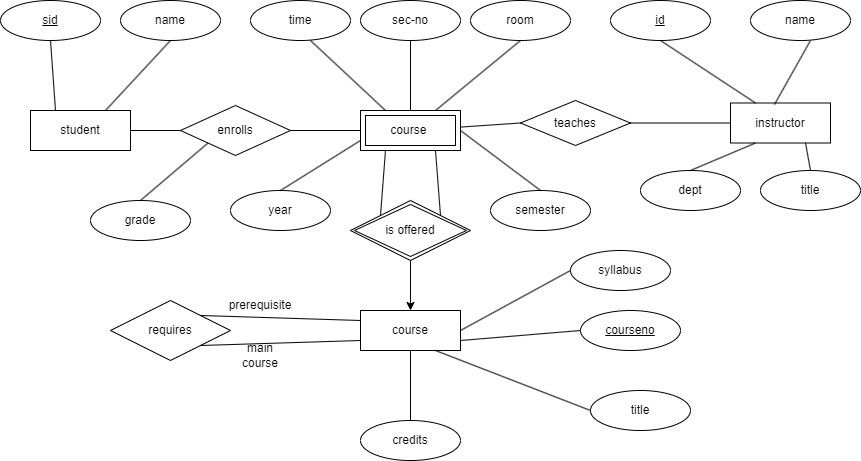

The diagram above was exported from draw.io. Its source (the exported page's mxGraphModel, read from the mxfile embedded in the PNG):
<mxGraphModel dx="1970" dy="434" grid="1" gridSize="10" guides="1" tooltips="1" connect="1" arrows="1" fold="1" page="1" pageScale="1" pageWidth="850" pageHeight="1100" math="0" shadow="0" extFonts="Permanent Marker^https://fonts.googleapis.com/css?family=Permanent+Marker">
  <root>
    <mxCell id="0" />
    <mxCell id="1" parent="0" />
    <mxCell id="Xy0NjooGcvp4SjPGibI_-1" value="course&amp;nbsp;" style="shape=ext;margin=3;double=1;whiteSpace=wrap;html=1;align=center;" vertex="1" parent="1">
      <mxGeometry x="350" y="150" width="100" height="40" as="geometry" />
    </mxCell>
    <mxCell id="Xy0NjooGcvp4SjPGibI_-2" value="student" style="whiteSpace=wrap;html=1;align=center;" vertex="1" parent="1">
      <mxGeometry x="20" y="150" width="100" height="40" as="geometry" />
    </mxCell>
    <mxCell id="Xy0NjooGcvp4SjPGibI_-3" value="enrolls" style="shape=rhombus;perimeter=rhombusPerimeter;whiteSpace=wrap;html=1;align=center;" vertex="1" parent="1">
      <mxGeometry x="170" y="145" width="110" height="50" as="geometry" />
    </mxCell>
    <mxCell id="Xy0NjooGcvp4SjPGibI_-4" value="teaches" style="shape=rhombus;perimeter=rhombusPerimeter;whiteSpace=wrap;html=1;align=center;" vertex="1" parent="1">
      <mxGeometry x="510" y="140" width="110" height="45" as="geometry" />
    </mxCell>
    <mxCell id="Xy0NjooGcvp4SjPGibI_-5" value="instructor" style="whiteSpace=wrap;html=1;align=center;" vertex="1" parent="1">
      <mxGeometry x="720" y="142.5" width="100" height="40" as="geometry" />
    </mxCell>
    <mxCell id="Xy0NjooGcvp4SjPGibI_-6" value="course" style="whiteSpace=wrap;html=1;align=center;" vertex="1" parent="1">
      <mxGeometry x="350" y="350" width="100" height="40" as="geometry" />
    </mxCell>
    <mxCell id="Xy0NjooGcvp4SjPGibI_-7" value="is offered" style="shape=rhombus;double=1;perimeter=rhombusPerimeter;whiteSpace=wrap;html=1;align=center;" vertex="1" parent="1">
      <mxGeometry x="340" y="240" width="120" height="60" as="geometry" />
    </mxCell>
    <mxCell id="Xy0NjooGcvp4SjPGibI_-8" value="requires" style="shape=rhombus;perimeter=rhombusPerimeter;whiteSpace=wrap;html=1;align=center;" vertex="1" parent="1">
      <mxGeometry x="100" y="340" width="120" height="60" as="geometry" />
    </mxCell>
    <mxCell id="Xy0NjooGcvp4SjPGibI_-9" value="syllabus" style="ellipse;whiteSpace=wrap;html=1;align=center;" vertex="1" parent="1">
      <mxGeometry x="560" y="290" width="100" height="40" as="geometry" />
    </mxCell>
    <mxCell id="Xy0NjooGcvp4SjPGibI_-10" value="courseno" style="ellipse;whiteSpace=wrap;html=1;align=center;fontStyle=4;" vertex="1" parent="1">
      <mxGeometry x="570" y="350" width="100" height="40" as="geometry" />
    </mxCell>
    <mxCell id="Xy0NjooGcvp4SjPGibI_-11" value="title" style="ellipse;whiteSpace=wrap;html=1;align=center;" vertex="1" parent="1">
      <mxGeometry x="580" y="430" width="100" height="40" as="geometry" />
    </mxCell>
    <mxCell id="Xy0NjooGcvp4SjPGibI_-12" value="credits" style="ellipse;whiteSpace=wrap;html=1;align=center;" vertex="1" parent="1">
      <mxGeometry x="350" y="460" width="100" height="40" as="geometry" />
    </mxCell>
    <mxCell id="Xy0NjooGcvp4SjPGibI_-13" value="year" style="ellipse;whiteSpace=wrap;html=1;align=center;" vertex="1" parent="1">
      <mxGeometry x="220" y="230" width="100" height="40" as="geometry" />
    </mxCell>
    <mxCell id="Xy0NjooGcvp4SjPGibI_-14" value="semester" style="ellipse;whiteSpace=wrap;html=1;align=center;" vertex="1" parent="1">
      <mxGeometry x="480" y="230" width="100" height="40" as="geometry" />
    </mxCell>
    <mxCell id="Xy0NjooGcvp4SjPGibI_-15" value="sec-no" style="ellipse;whiteSpace=wrap;html=1;align=center;" vertex="1" parent="1">
      <mxGeometry x="350" y="40" width="100" height="40" as="geometry" />
    </mxCell>
    <mxCell id="Xy0NjooGcvp4SjPGibI_-16" value="room" style="ellipse;whiteSpace=wrap;html=1;align=center;" vertex="1" parent="1">
      <mxGeometry x="460" y="40" width="100" height="40" as="geometry" />
    </mxCell>
    <mxCell id="Xy0NjooGcvp4SjPGibI_-17" value="time" style="ellipse;whiteSpace=wrap;html=1;align=center;" vertex="1" parent="1">
      <mxGeometry x="240" y="40" width="100" height="40" as="geometry" />
    </mxCell>
    <mxCell id="Xy0NjooGcvp4SjPGibI_-18" value="name" style="ellipse;whiteSpace=wrap;html=1;align=center;" vertex="1" parent="1">
      <mxGeometry x="110" y="40" width="100" height="40" as="geometry" />
    </mxCell>
    <mxCell id="Xy0NjooGcvp4SjPGibI_-19" value="sid" style="ellipse;whiteSpace=wrap;html=1;align=center;fontStyle=4;" vertex="1" parent="1">
      <mxGeometry x="-10" y="40" width="100" height="40" as="geometry" />
    </mxCell>
    <mxCell id="Xy0NjooGcvp4SjPGibI_-20" value="grade" style="ellipse;whiteSpace=wrap;html=1;align=center;" vertex="1" parent="1">
      <mxGeometry x="80" y="240" width="100" height="40" as="geometry" />
    </mxCell>
    <mxCell id="Xy0NjooGcvp4SjPGibI_-21" value="id" style="ellipse;whiteSpace=wrap;html=1;align=center;fontStyle=4;" vertex="1" parent="1">
      <mxGeometry x="600" y="40" width="100" height="40" as="geometry" />
    </mxCell>
    <mxCell id="Xy0NjooGcvp4SjPGibI_-22" value="name" style="ellipse;whiteSpace=wrap;html=1;align=center;" vertex="1" parent="1">
      <mxGeometry x="740" y="40" width="100" height="40" as="geometry" />
    </mxCell>
    <mxCell id="Xy0NjooGcvp4SjPGibI_-23" value="dept" style="ellipse;whiteSpace=wrap;html=1;align=center;" vertex="1" parent="1">
      <mxGeometry x="630" y="210" width="100" height="40" as="geometry" />
    </mxCell>
    <mxCell id="Xy0NjooGcvp4SjPGibI_-24" value="title" style="ellipse;whiteSpace=wrap;html=1;align=center;" vertex="1" parent="1">
      <mxGeometry x="750" y="210" width="100" height="40" as="geometry" />
    </mxCell>
    <mxCell id="Xy0NjooGcvp4SjPGibI_-25" value="" style="endArrow=none;html=1;rounded=0;exitX=1;exitY=0.5;exitDx=0;exitDy=0;entryX=0;entryY=0.5;entryDx=0;entryDy=0;" edge="1" parent="1" source="Xy0NjooGcvp4SjPGibI_-6" target="Xy0NjooGcvp4SjPGibI_-9">
      <mxGeometry relative="1" as="geometry">
        <mxPoint x="410" y="350" as="sourcePoint" />
        <mxPoint x="570" y="350" as="targetPoint" />
      </mxGeometry>
    </mxCell>
    <mxCell id="Xy0NjooGcvp4SjPGibI_-26" value="" style="endArrow=none;html=1;rounded=0;exitX=1;exitY=0.75;exitDx=0;exitDy=0;entryX=0;entryY=0.5;entryDx=0;entryDy=0;" edge="1" parent="1" source="Xy0NjooGcvp4SjPGibI_-6" target="Xy0NjooGcvp4SjPGibI_-10">
      <mxGeometry relative="1" as="geometry">
        <mxPoint x="410" y="350" as="sourcePoint" />
        <mxPoint x="570" y="350" as="targetPoint" />
      </mxGeometry>
    </mxCell>
    <mxCell id="Xy0NjooGcvp4SjPGibI_-27" value="" style="endArrow=none;html=1;rounded=0;exitX=0.75;exitY=1;exitDx=0;exitDy=0;entryX=0;entryY=0.5;entryDx=0;entryDy=0;entryPerimeter=0;" edge="1" parent="1" source="Xy0NjooGcvp4SjPGibI_-6" target="Xy0NjooGcvp4SjPGibI_-11">
      <mxGeometry relative="1" as="geometry">
        <mxPoint x="410" y="350" as="sourcePoint" />
        <mxPoint x="570" y="350" as="targetPoint" />
      </mxGeometry>
    </mxCell>
    <mxCell id="Xy0NjooGcvp4SjPGibI_-28" value="" style="endArrow=none;html=1;rounded=0;entryX=0.5;entryY=0;entryDx=0;entryDy=0;" edge="1" parent="1" target="Xy0NjooGcvp4SjPGibI_-12">
      <mxGeometry relative="1" as="geometry">
        <mxPoint x="400" y="390" as="sourcePoint" />
        <mxPoint x="560" y="390" as="targetPoint" />
      </mxGeometry>
    </mxCell>
    <mxCell id="Xy0NjooGcvp4SjPGibI_-29" value="" style="endArrow=none;html=1;rounded=0;exitX=1;exitY=0;exitDx=0;exitDy=0;entryX=0;entryY=0.25;entryDx=0;entryDy=0;" edge="1" parent="1" source="Xy0NjooGcvp4SjPGibI_-8" target="Xy0NjooGcvp4SjPGibI_-6">
      <mxGeometry relative="1" as="geometry">
        <mxPoint x="410" y="350" as="sourcePoint" />
        <mxPoint x="570" y="350" as="targetPoint" />
      </mxGeometry>
    </mxCell>
    <mxCell id="Xy0NjooGcvp4SjPGibI_-30" value="" style="endArrow=none;html=1;rounded=0;exitX=1;exitY=1;exitDx=0;exitDy=0;entryX=0;entryY=0.75;entryDx=0;entryDy=0;" edge="1" parent="1" source="Xy0NjooGcvp4SjPGibI_-8" target="Xy0NjooGcvp4SjPGibI_-6">
      <mxGeometry relative="1" as="geometry">
        <mxPoint x="410" y="350" as="sourcePoint" />
        <mxPoint x="570" y="350" as="targetPoint" />
        <Array as="points" />
      </mxGeometry>
    </mxCell>
    <mxCell id="Xy0NjooGcvp4SjPGibI_-31" value="prerequisite" style="text;html=1;align=center;verticalAlign=middle;whiteSpace=wrap;rounded=0;" vertex="1" parent="1">
      <mxGeometry x="220" y="330" width="60" height="30" as="geometry" />
    </mxCell>
    <mxCell id="Xy0NjooGcvp4SjPGibI_-32" value="main course" style="text;html=1;align=center;verticalAlign=middle;whiteSpace=wrap;rounded=0;" vertex="1" parent="1">
      <mxGeometry x="220" y="380" width="60" height="30" as="geometry" />
    </mxCell>
    <mxCell id="Xy0NjooGcvp4SjPGibI_-34" value="" style="endArrow=classic;html=1;rounded=0;exitX=0.5;exitY=1;exitDx=0;exitDy=0;entryX=0.5;entryY=0;entryDx=0;entryDy=0;" edge="1" parent="1" source="Xy0NjooGcvp4SjPGibI_-7" target="Xy0NjooGcvp4SjPGibI_-6">
      <mxGeometry width="50" height="50" relative="1" as="geometry">
        <mxPoint x="470" y="380" as="sourcePoint" />
        <mxPoint x="520" y="330" as="targetPoint" />
      </mxGeometry>
    </mxCell>
    <mxCell id="Xy0NjooGcvp4SjPGibI_-35" value="" style="endArrow=none;html=1;rounded=0;exitX=0.75;exitY=1;exitDx=0;exitDy=0;entryX=1;entryY=0;entryDx=0;entryDy=0;" edge="1" parent="1" source="Xy0NjooGcvp4SjPGibI_-1" target="Xy0NjooGcvp4SjPGibI_-7">
      <mxGeometry relative="1" as="geometry">
        <mxPoint x="410" y="240" as="sourcePoint" />
        <mxPoint x="570" y="240" as="targetPoint" />
      </mxGeometry>
    </mxCell>
    <mxCell id="Xy0NjooGcvp4SjPGibI_-36" value="" style="endArrow=none;html=1;rounded=0;exitX=0.25;exitY=1;exitDx=0;exitDy=0;entryX=0;entryY=0;entryDx=0;entryDy=0;" edge="1" parent="1" source="Xy0NjooGcvp4SjPGibI_-1" target="Xy0NjooGcvp4SjPGibI_-7">
      <mxGeometry relative="1" as="geometry">
        <mxPoint x="410" y="240" as="sourcePoint" />
        <mxPoint x="570" y="240" as="targetPoint" />
      </mxGeometry>
    </mxCell>
    <mxCell id="Xy0NjooGcvp4SjPGibI_-38" value="" style="endArrow=none;html=1;rounded=0;exitX=1;exitY=0.5;exitDx=0;exitDy=0;entryX=0.5;entryY=0;entryDx=0;entryDy=0;" edge="1" parent="1" source="Xy0NjooGcvp4SjPGibI_-1" target="Xy0NjooGcvp4SjPGibI_-14">
      <mxGeometry relative="1" as="geometry">
        <mxPoint x="410" y="240" as="sourcePoint" />
        <mxPoint x="570" y="240" as="targetPoint" />
      </mxGeometry>
    </mxCell>
    <mxCell id="Xy0NjooGcvp4SjPGibI_-39" value="" style="endArrow=none;html=1;rounded=0;exitX=0;exitY=0.75;exitDx=0;exitDy=0;entryX=0.5;entryY=0;entryDx=0;entryDy=0;" edge="1" parent="1" source="Xy0NjooGcvp4SjPGibI_-1" target="Xy0NjooGcvp4SjPGibI_-13">
      <mxGeometry relative="1" as="geometry">
        <mxPoint x="410" y="240" as="sourcePoint" />
        <mxPoint x="570" y="240" as="targetPoint" />
      </mxGeometry>
    </mxCell>
    <mxCell id="Xy0NjooGcvp4SjPGibI_-40" value="" style="endArrow=none;html=1;rounded=0;exitX=0;exitY=1;exitDx=0;exitDy=0;entryX=0.5;entryY=0;entryDx=0;entryDy=0;entryPerimeter=0;" edge="1" parent="1" source="Xy0NjooGcvp4SjPGibI_-3" target="Xy0NjooGcvp4SjPGibI_-20">
      <mxGeometry relative="1" as="geometry">
        <mxPoint x="410" y="240" as="sourcePoint" />
        <mxPoint x="570" y="240" as="targetPoint" />
      </mxGeometry>
    </mxCell>
    <mxCell id="Xy0NjooGcvp4SjPGibI_-41" value="" style="endArrow=none;html=1;rounded=0;entryX=0.25;entryY=0;entryDx=0;entryDy=0;" edge="1" parent="1" target="Xy0NjooGcvp4SjPGibI_-2">
      <mxGeometry relative="1" as="geometry">
        <mxPoint x="40" y="80" as="sourcePoint" />
        <mxPoint x="200" y="80" as="targetPoint" />
      </mxGeometry>
    </mxCell>
    <mxCell id="Xy0NjooGcvp4SjPGibI_-42" value="" style="endArrow=none;html=1;rounded=0;exitX=0.5;exitY=1;exitDx=0;exitDy=0;entryX=0.75;entryY=0;entryDx=0;entryDy=0;" edge="1" parent="1" source="Xy0NjooGcvp4SjPGibI_-18" target="Xy0NjooGcvp4SjPGibI_-2">
      <mxGeometry relative="1" as="geometry">
        <mxPoint x="410" y="240" as="sourcePoint" />
        <mxPoint x="570" y="240" as="targetPoint" />
      </mxGeometry>
    </mxCell>
    <mxCell id="Xy0NjooGcvp4SjPGibI_-43" value="" style="endArrow=none;html=1;rounded=0;exitX=1;exitY=0.5;exitDx=0;exitDy=0;entryX=0;entryY=0.5;entryDx=0;entryDy=0;" edge="1" parent="1" source="Xy0NjooGcvp4SjPGibI_-2" target="Xy0NjooGcvp4SjPGibI_-3">
      <mxGeometry relative="1" as="geometry">
        <mxPoint x="410" y="240" as="sourcePoint" />
        <mxPoint x="570" y="240" as="targetPoint" />
      </mxGeometry>
    </mxCell>
    <mxCell id="Xy0NjooGcvp4SjPGibI_-44" value="" style="endArrow=none;html=1;rounded=0;entryX=0;entryY=0.5;entryDx=0;entryDy=0;" edge="1" parent="1" target="Xy0NjooGcvp4SjPGibI_-1">
      <mxGeometry relative="1" as="geometry">
        <mxPoint x="280" y="170" as="sourcePoint" />
        <mxPoint x="440" y="170" as="targetPoint" />
      </mxGeometry>
    </mxCell>
    <mxCell id="Xy0NjooGcvp4SjPGibI_-48" value="" style="endArrow=none;html=1;rounded=0;entryX=0.25;entryY=0;entryDx=0;entryDy=0;" edge="1" parent="1" target="Xy0NjooGcvp4SjPGibI_-1">
      <mxGeometry relative="1" as="geometry">
        <mxPoint x="300" y="80" as="sourcePoint" />
        <mxPoint x="460" y="80" as="targetPoint" />
      </mxGeometry>
    </mxCell>
    <mxCell id="Xy0NjooGcvp4SjPGibI_-49" value="" style="endArrow=none;html=1;rounded=0;entryX=0.5;entryY=0;entryDx=0;entryDy=0;" edge="1" parent="1" target="Xy0NjooGcvp4SjPGibI_-1">
      <mxGeometry relative="1" as="geometry">
        <mxPoint x="400" y="80" as="sourcePoint" />
        <mxPoint x="560" y="80" as="targetPoint" />
      </mxGeometry>
    </mxCell>
    <mxCell id="Xy0NjooGcvp4SjPGibI_-50" value="" style="endArrow=none;html=1;rounded=0;entryX=0.75;entryY=0;entryDx=0;entryDy=0;" edge="1" parent="1" target="Xy0NjooGcvp4SjPGibI_-1">
      <mxGeometry relative="1" as="geometry">
        <mxPoint x="510" y="80" as="sourcePoint" />
        <mxPoint x="670" y="80" as="targetPoint" />
      </mxGeometry>
    </mxCell>
    <mxCell id="Xy0NjooGcvp4SjPGibI_-51" value="" style="endArrow=none;html=1;rounded=0;entryX=0;entryY=0.5;entryDx=0;entryDy=0;" edge="1" parent="1" source="Xy0NjooGcvp4SjPGibI_-1" target="Xy0NjooGcvp4SjPGibI_-4">
      <mxGeometry relative="1" as="geometry">
        <mxPoint x="450" y="170" as="sourcePoint" />
        <mxPoint x="610" y="170" as="targetPoint" />
      </mxGeometry>
    </mxCell>
    <mxCell id="Xy0NjooGcvp4SjPGibI_-52" value="" style="endArrow=none;html=1;rounded=0;entryX=0.25;entryY=0;entryDx=0;entryDy=0;" edge="1" parent="1" target="Xy0NjooGcvp4SjPGibI_-5">
      <mxGeometry relative="1" as="geometry">
        <mxPoint x="650" y="80" as="sourcePoint" />
        <mxPoint x="760" y="140" as="targetPoint" />
      </mxGeometry>
    </mxCell>
    <mxCell id="Xy0NjooGcvp4SjPGibI_-54" value="" style="endArrow=none;html=1;rounded=0;exitX=0.44;exitY=0.038;exitDx=0;exitDy=0;exitPerimeter=0;" edge="1" parent="1" source="Xy0NjooGcvp4SjPGibI_-5">
      <mxGeometry relative="1" as="geometry">
        <mxPoint x="640" y="80" as="sourcePoint" />
        <mxPoint x="800" y="80" as="targetPoint" />
      </mxGeometry>
    </mxCell>
    <mxCell id="Xy0NjooGcvp4SjPGibI_-55" value="" style="endArrow=none;html=1;rounded=0;exitX=1;exitY=0.5;exitDx=0;exitDy=0;entryX=0;entryY=0.5;entryDx=0;entryDy=0;" edge="1" parent="1" source="Xy0NjooGcvp4SjPGibI_-4" target="Xy0NjooGcvp4SjPGibI_-5">
      <mxGeometry relative="1" as="geometry">
        <mxPoint x="610" y="160" as="sourcePoint" />
        <mxPoint x="720" y="160" as="targetPoint" />
      </mxGeometry>
    </mxCell>
    <mxCell id="Xy0NjooGcvp4SjPGibI_-56" value="" style="endArrow=none;html=1;rounded=0;entryX=0.5;entryY=0;entryDx=0;entryDy=0;exitX=0.25;exitY=1;exitDx=0;exitDy=0;" edge="1" parent="1" source="Xy0NjooGcvp4SjPGibI_-5" target="Xy0NjooGcvp4SjPGibI_-23">
      <mxGeometry relative="1" as="geometry">
        <mxPoint x="740" y="180" as="sourcePoint" />
        <mxPoint x="900" y="180" as="targetPoint" />
      </mxGeometry>
    </mxCell>
    <mxCell id="Xy0NjooGcvp4SjPGibI_-57" value="" style="endArrow=none;html=1;rounded=0;exitX=0.75;exitY=1;exitDx=0;exitDy=0;entryX=0.5;entryY=0;entryDx=0;entryDy=0;" edge="1" parent="1" source="Xy0NjooGcvp4SjPGibI_-5" target="Xy0NjooGcvp4SjPGibI_-24">
      <mxGeometry relative="1" as="geometry">
        <mxPoint x="410" y="240" as="sourcePoint" />
        <mxPoint x="570" y="240" as="targetPoint" />
      </mxGeometry>
    </mxCell>
  </root>
</mxGraphModel>